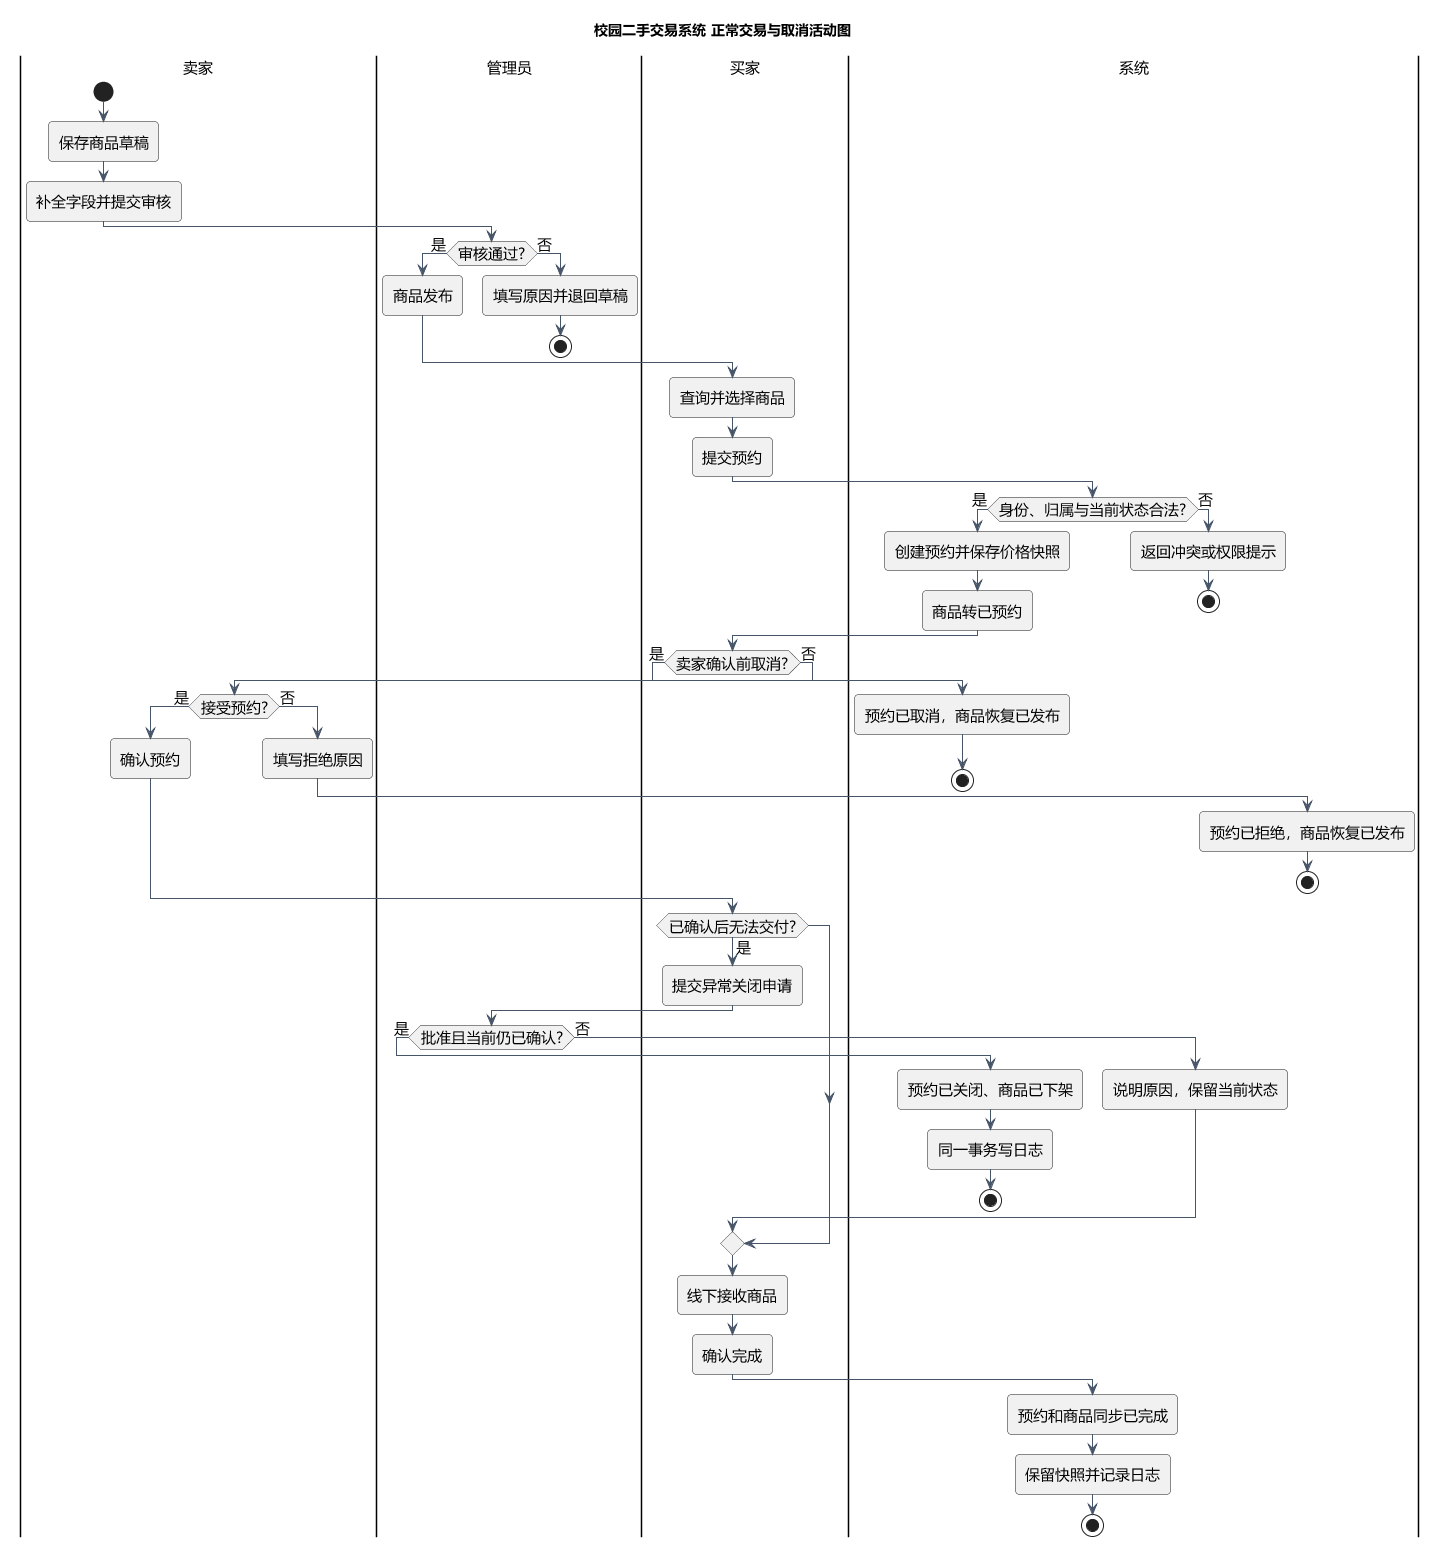

The diagram above was rendered by PlantUML. Its source (embedded in the PNG):
@startuml
skinparam defaultFontName Microsoft YaHei
skinparam backgroundColor white
skinparam shadowing false
skinparam roundcorner 8
skinparam ArrowColor #475569
skinparam classBackgroundColor #F1F5F9
skinparam classBorderColor #64748B
skinparam componentBackgroundColor #EFF6FF
skinparam componentBorderColor #64748B
skinparam defaultFontSize 15
title 校园二手交易系统 正常交易与取消活动图
|卖家|
start
:保存商品草稿;
:补全字段并提交审核;
|管理员|
if (审核通过?) then (是)
 :商品发布;
else (否)
 :填写原因并退回草稿;
 stop
endif
|买家|
:查询并选择商品;
:提交预约;
|系统|
if (身份、归属与当前状态合法?) then (是)
 :创建预约并保存价格快照;
 :商品转已预约;
else (否)
 :返回冲突或权限提示;
 stop
endif
|买家|
if (卖家确认前取消?) then (是)
 |系统|
 :预约已取消，商品恢复已发布;
 stop
else (否)
 |卖家|
 if (接受预约?) then (是)
  :确认预约;
 else (否)
  :填写拒绝原因;
  |系统|
  :预约已拒绝，商品恢复已发布;
  stop
 endif
endif
|买家|
if (已确认后无法交付?) then (是)
 :提交异常关闭申请;
 |管理员|
 if (批准且当前仍已确认?) then (是)
  |系统|
  :预约已关闭、商品已下架;
:同一事务写日志;
  stop
 else (否)
  :说明原因，保留当前状态;
 endif
endif
|买家|
:线下接收商品;
:确认完成;
|系统|
:预约和商品同步已完成;
:保留快照并记录日志;
stop
@enduml